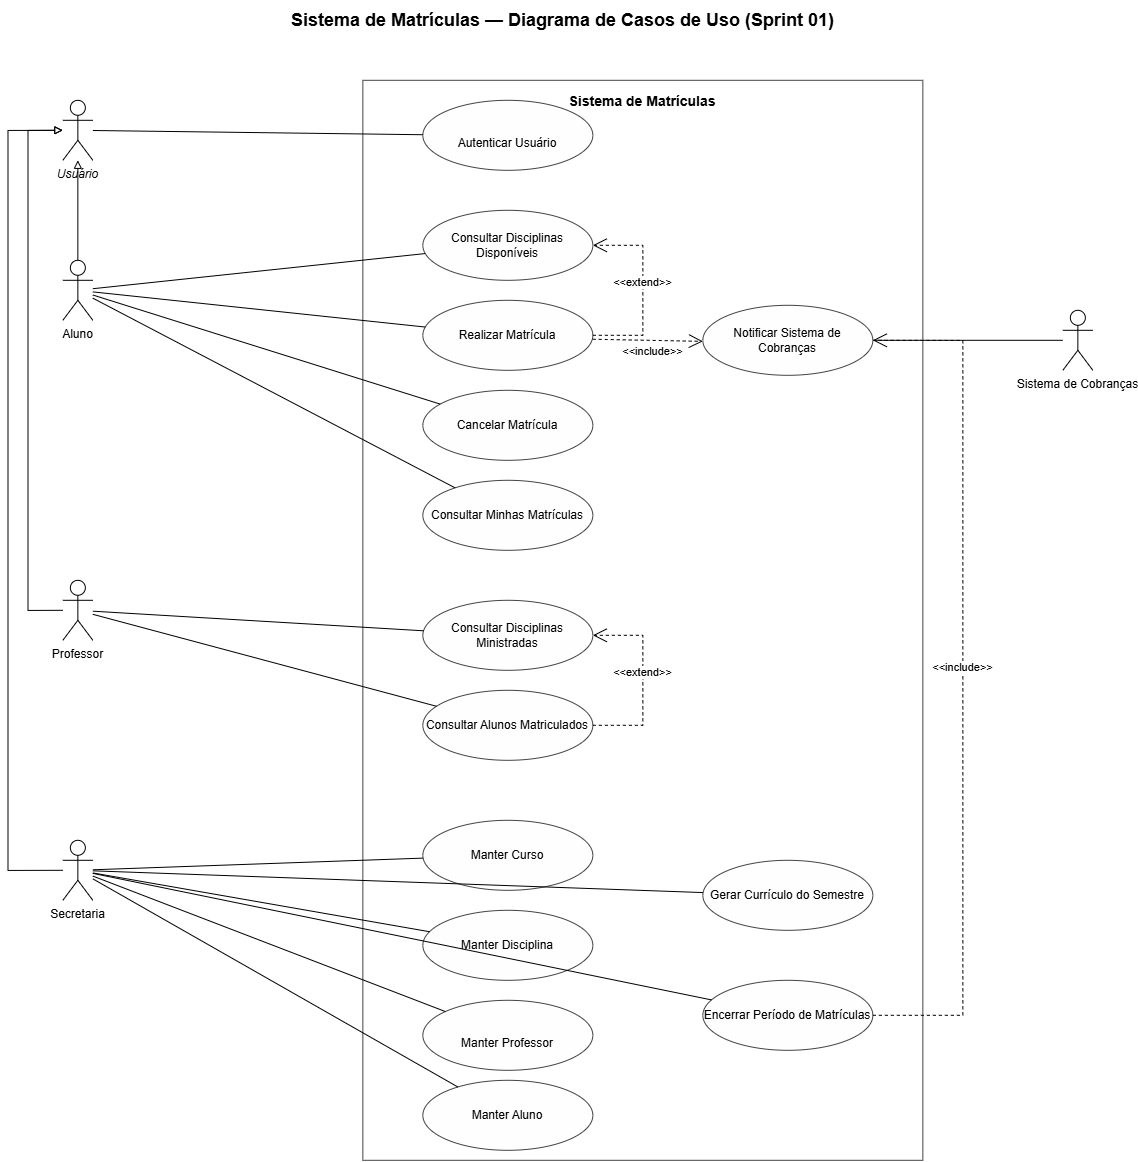

The diagram above was exported from draw.io. Its source (the exported page's mxGraphModel, read from the mxfile embedded in the PNG):
<mxGraphModel dx="3838" dy="3263" grid="1" gridSize="10" guides="1" tooltips="1" connect="1" arrows="1" fold="1" page="1" pageScale="1" pageWidth="1169" pageHeight="1654" math="0" shadow="0">
  <root>
    <mxCell id="0" />
    <mxCell id="1" parent="0" />
    <mxCell id="titulo" parent="1" style="text;html=1;align=center;verticalAlign=middle;fontSize=18;fontStyle=1;" value="Sistema de Matrículas — Diagrama de Casos de Uso (Sprint 01)" vertex="1">
      <mxGeometry height="40" width="720" x="200" y="-60" as="geometry" />
    </mxCell>
    <mxCell id="sistema" parent="1" style="rounded=0;whiteSpace=wrap;html=1;verticalAlign=top;fontSize=14;fontStyle=1;fillColor=none;strokeColor=#444444;spacingTop=6;" value="Sistema de Matrículas" vertex="1">
      <mxGeometry height="1080" width="560" x="360" y="20" as="geometry" />
    </mxCell>
    <mxCell id="ator_usuario" parent="1" style="shape=umlActor;verticalLabelPosition=bottom;verticalAlign=top;html=1;outlineConnect=0;fontStyle=2;" value="Usuário" vertex="1">
      <mxGeometry height="60" width="30" x="60" y="40" as="geometry" />
    </mxCell>
    <mxCell id="ator_aluno" parent="1" style="shape=umlActor;verticalLabelPosition=bottom;verticalAlign=top;html=1;outlineConnect=0;" value="Aluno" vertex="1">
      <mxGeometry height="60" width="30" x="60" y="200" as="geometry" />
    </mxCell>
    <mxCell id="ator_professor" parent="1" style="shape=umlActor;verticalLabelPosition=bottom;verticalAlign=top;html=1;outlineConnect=0;" value="Professor" vertex="1">
      <mxGeometry height="60" width="30" x="60" y="520" as="geometry" />
    </mxCell>
    <mxCell id="ator_secretaria" parent="1" style="shape=umlActor;verticalLabelPosition=bottom;verticalAlign=top;html=1;outlineConnect=0;" value="Secretaria" vertex="1">
      <mxGeometry height="60" width="30" x="60" y="780" as="geometry" />
    </mxCell>
    <mxCell id="ator_cobranca" parent="1" style="shape=umlActor;verticalLabelPosition=bottom;verticalAlign=top;html=1;outlineConnect=0;" value="Sistema de Cobranças" vertex="1">
      <mxGeometry height="60" width="30" x="1060" y="250" as="geometry" />
    </mxCell>
    <mxCell id="uc01" parent="1" style="ellipse;whiteSpace=wrap;html=1;fillColor=#FEFEFE;strokeColor=#444444;" value="&lt;br&gt;Autenticar Usuário" vertex="1">
      <mxGeometry height="70" width="170" x="420" y="40" as="geometry" />
    </mxCell>
    <mxCell id="uc02" parent="1" style="ellipse;whiteSpace=wrap;html=1;fillColor=#FEFEFE;strokeColor=#444444;" value="Consultar Disciplinas Disponíveis" vertex="1">
      <mxGeometry height="70" width="170" x="420" y="150" as="geometry" />
    </mxCell>
    <mxCell id="uc03" parent="1" style="ellipse;whiteSpace=wrap;html=1;fillColor=#FEFEFE;strokeColor=#444444;" value="Realizar Matrícula" vertex="1">
      <mxGeometry height="70" width="170" x="420" y="240" as="geometry" />
    </mxCell>
    <mxCell id="uc04" parent="1" style="ellipse;whiteSpace=wrap;html=1;fillColor=#FEFEFE;strokeColor=#444444;" value="Cancelar Matrícula" vertex="1">
      <mxGeometry height="70" width="170" x="420" y="330" as="geometry" />
    </mxCell>
    <mxCell id="uc05" parent="1" style="ellipse;whiteSpace=wrap;html=1;fillColor=#FEFEFE;strokeColor=#444444;" value="Consultar Minhas Matrículas" vertex="1">
      <mxGeometry height="70" width="170" x="420" y="420" as="geometry" />
    </mxCell>
    <mxCell id="uc06" parent="1" style="ellipse;whiteSpace=wrap;html=1;fillColor=#FEFEFE;strokeColor=#444444;" value="Consultar Disciplinas Ministradas" vertex="1">
      <mxGeometry height="70" width="170" x="420" y="540" as="geometry" />
    </mxCell>
    <mxCell id="uc07" parent="1" style="ellipse;whiteSpace=wrap;html=1;fillColor=#FEFEFE;strokeColor=#444444;" value="Consultar Alunos Matriculados" vertex="1">
      <mxGeometry height="70" width="170" x="420" y="630" as="geometry" />
    </mxCell>
    <mxCell id="uc08" parent="1" style="ellipse;whiteSpace=wrap;html=1;fillColor=#FEFEFE;strokeColor=#444444;" value="Manter Curso" vertex="1">
      <mxGeometry height="70" width="170" x="420" y="760" as="geometry" />
    </mxCell>
    <mxCell id="uc09" parent="1" style="ellipse;whiteSpace=wrap;html=1;fillColor=#FEFEFE;strokeColor=#444444;" value="Manter Disciplina" vertex="1">
      <mxGeometry height="70" width="170" x="420" y="850" as="geometry" />
    </mxCell>
    <mxCell id="uc10" parent="1" style="ellipse;whiteSpace=wrap;html=1;fillColor=#FEFEFE;strokeColor=#444444;" value="&lt;br&gt;Manter Professor" vertex="1">
      <mxGeometry height="70" width="170" x="420" y="940" as="geometry" />
    </mxCell>
    <mxCell id="uc11" parent="1" style="ellipse;whiteSpace=wrap;html=1;fillColor=#FEFEFE;strokeColor=#444444;" value="Manter Aluno" vertex="1">
      <mxGeometry height="70" width="170" x="420" y="1020" as="geometry" />
    </mxCell>
    <mxCell id="uc12" parent="1" style="ellipse;whiteSpace=wrap;html=1;fillColor=#FEFEFE;strokeColor=#444444;" value="Gerar Currículo do Semestre" vertex="1">
      <mxGeometry height="70" width="170" x="700" y="800" as="geometry" />
    </mxCell>
    <mxCell id="uc13" parent="1" style="ellipse;whiteSpace=wrap;html=1;fillColor=#FEFEFE;strokeColor=#444444;" value="Encerrar Período de Matrículas" vertex="1">
      <mxGeometry height="70" width="170" x="700" y="920" as="geometry" />
    </mxCell>
    <mxCell id="uc14" parent="1" style="ellipse;whiteSpace=wrap;html=1;fillColor=#FEFEFE;strokeColor=#444444;" value="Notificar Sistema de Cobranças" vertex="1">
      <mxGeometry height="70" width="170" x="700" y="245" as="geometry" />
    </mxCell>
    <mxCell id="gen_aluno" edge="1" parent="1" source="ator_aluno" style="endArrow=block;endFill=0;html=1;edgeStyle=orthogonalEdgeStyle;rounded=0;exitX=0.5;exitY=0;exitDx=0;exitDy=0;entryX=0.5;entryY=1;entryDx=0;entryDy=0;" target="ator_usuario" value="">
      <mxGeometry relative="1" as="geometry" />
    </mxCell>
    <mxCell id="gen_professor" edge="1" parent="1" source="ator_professor" style="endArrow=block;endFill=0;html=1;edgeStyle=orthogonalEdgeStyle;rounded=0;exitX=0;exitY=0.5;exitDx=0;exitDy=0;entryX=0;entryY=0.5;entryDx=0;entryDy=0;" target="ator_usuario" value="">
      <mxGeometry relative="1" as="geometry">
        <Array as="points">
          <mxPoint x="25" y="550" />
          <mxPoint x="25" y="70" />
        </Array>
      </mxGeometry>
    </mxCell>
    <mxCell id="gen_secretaria" edge="1" parent="1" source="ator_secretaria" style="endArrow=block;endFill=0;html=1;edgeStyle=orthogonalEdgeStyle;rounded=0;exitX=0;exitY=0.5;exitDx=0;exitDy=0;entryX=0;entryY=0.5;entryDx=0;entryDy=0;" target="ator_usuario" value="">
      <mxGeometry relative="1" as="geometry">
        <Array as="points">
          <mxPoint x="5" y="810" />
          <mxPoint x="5" y="70" />
        </Array>
      </mxGeometry>
    </mxCell>
    <mxCell id="as_usuario_uc01" edge="1" parent="1" source="ator_usuario" style="endArrow=none;html=1;rounded=0;" target="uc01" value="">
      <mxGeometry relative="1" as="geometry" />
    </mxCell>
    <mxCell id="as_aluno_uc02" edge="1" parent="1" source="ator_aluno" style="endArrow=none;html=1;rounded=0;" target="uc02" value="">
      <mxGeometry relative="1" as="geometry" />
    </mxCell>
    <mxCell id="as_aluno_uc03" edge="1" parent="1" source="ator_aluno" style="endArrow=none;html=1;rounded=0;" target="uc03" value="">
      <mxGeometry relative="1" as="geometry" />
    </mxCell>
    <mxCell id="as_aluno_uc04" edge="1" parent="1" source="ator_aluno" style="endArrow=none;html=1;rounded=0;" target="uc04" value="">
      <mxGeometry relative="1" as="geometry" />
    </mxCell>
    <mxCell id="as_aluno_uc05" edge="1" parent="1" source="ator_aluno" style="endArrow=none;html=1;rounded=0;" target="uc05" value="">
      <mxGeometry relative="1" as="geometry" />
    </mxCell>
    <mxCell id="as_prof_uc06" edge="1" parent="1" source="ator_professor" style="endArrow=none;html=1;rounded=0;" target="uc06" value="">
      <mxGeometry relative="1" as="geometry" />
    </mxCell>
    <mxCell id="as_prof_uc07" edge="1" parent="1" source="ator_professor" style="endArrow=none;html=1;rounded=0;" target="uc07" value="">
      <mxGeometry relative="1" as="geometry" />
    </mxCell>
    <mxCell id="as_sec_uc08" edge="1" parent="1" source="ator_secretaria" style="endArrow=none;html=1;rounded=0;" target="uc08" value="">
      <mxGeometry relative="1" as="geometry" />
    </mxCell>
    <mxCell id="as_sec_uc09" edge="1" parent="1" source="ator_secretaria" style="endArrow=none;html=1;rounded=0;" target="uc09" value="">
      <mxGeometry relative="1" as="geometry" />
    </mxCell>
    <mxCell id="as_sec_uc10" edge="1" parent="1" source="ator_secretaria" style="endArrow=none;html=1;rounded=0;" target="uc10" value="">
      <mxGeometry relative="1" as="geometry" />
    </mxCell>
    <mxCell id="as_sec_uc11" edge="1" parent="1" source="ator_secretaria" style="endArrow=none;html=1;rounded=0;" target="uc11" value="">
      <mxGeometry relative="1" as="geometry" />
    </mxCell>
    <mxCell id="as_sec_uc12" edge="1" parent="1" source="ator_secretaria" style="endArrow=none;html=1;rounded=0;" target="uc12" value="">
      <mxGeometry relative="1" as="geometry" />
    </mxCell>
    <mxCell id="as_sec_uc13" edge="1" parent="1" source="ator_secretaria" style="endArrow=none;html=1;rounded=0;" target="uc13" value="">
      <mxGeometry relative="1" as="geometry" />
    </mxCell>
    <mxCell id="as_uc14_cobranca" edge="1" parent="1" source="uc14" style="endArrow=none;html=1;rounded=0;" target="ator_cobranca" value="">
      <mxGeometry relative="1" as="geometry" />
    </mxCell>
    <mxCell id="inc_uc03_uc14" edge="1" parent="1" style="endArrow=open;endSize=12;dashed=1;html=1;rounded=0;verticalAlign=bottom;" value="&amp;lt;&amp;lt;include&amp;gt;&amp;gt;">
      <mxGeometry relative="1" x="0.0991" y="-20" as="geometry">
        <mxPoint as="offset" />
        <mxPoint x="589.8525020573007" y="278.94423757285557" as="sourcePoint" />
        <mxPoint x="699.9967370181931" y="281.06333448192953" as="targetPoint" />
      </mxGeometry>
    </mxCell>
    <mxCell id="inc_uc13_uc14" edge="1" parent="1" source="uc13" style="endArrow=open;endSize=12;dashed=1;html=1;edgeStyle=orthogonalEdgeStyle;rounded=0;exitX=1;exitY=0.5;exitDx=0;exitDy=0;entryX=1;entryY=0.5;entryDx=0;entryDy=0;verticalAlign=bottom;" target="uc14" value="&amp;lt;&amp;lt;include&amp;gt;&amp;gt;">
      <mxGeometry relative="1" as="geometry">
        <Array as="points">
          <mxPoint x="960" y="955" />
          <mxPoint x="960" y="280" />
        </Array>
      </mxGeometry>
    </mxCell>
    <mxCell id="ext_uc03_uc02" edge="1" parent="1" source="uc03" style="endArrow=open;endSize=12;dashed=1;html=1;edgeStyle=orthogonalEdgeStyle;rounded=0;exitX=1;exitY=0.5;exitDx=0;exitDy=0;entryX=1;entryY=0.5;entryDx=0;entryDy=0;verticalAlign=bottom;" target="uc02" value="&amp;lt;&amp;lt;extend&amp;gt;&amp;gt;">
      <mxGeometry relative="1" as="geometry">
        <Array as="points">
          <mxPoint x="640" y="275" />
          <mxPoint x="640" y="185" />
        </Array>
      </mxGeometry>
    </mxCell>
    <mxCell id="ext_uc07_uc06" edge="1" parent="1" source="uc07" style="endArrow=open;endSize=12;dashed=1;html=1;edgeStyle=orthogonalEdgeStyle;rounded=0;exitX=1;exitY=0.5;exitDx=0;exitDy=0;entryX=1;entryY=0.5;entryDx=0;entryDy=0;verticalAlign=bottom;" target="uc06" value="&amp;lt;&amp;lt;extend&amp;gt;&amp;gt;">
      <mxGeometry relative="1" as="geometry">
        <Array as="points">
          <mxPoint x="640" y="665" />
          <mxPoint x="640" y="575" />
        </Array>
      </mxGeometry>
    </mxCell>
  </root>
</mxGraphModel>